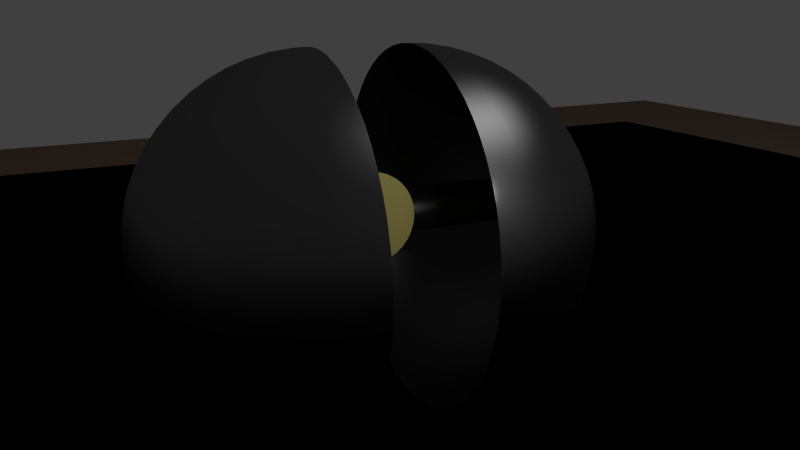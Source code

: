 # Source: megatank_open.blend  (saved by Blender 2.70.0; exported with 4.5.12 LTS)
import bpy
from mathutils import Matrix  # noqa: F401  (used for matrix-valued properties, if any)

bpy.ops.wm.read_factory_settings(use_empty=True)
scene = bpy.context.scene
scene.name = 'Scene'

# ---- collections
col_collection_1 = bpy.data.collections.new('Collection 1'); scene.collection.children.link(col_collection_1)

# ---- materials (node trees are filled in below, after node groups)
mat_material_004 = bpy.data.materials.new('Material.004')
mat_material_004.alpha_threshold = 0.0
mat_material_004.roughness = 0.5
mat_material_004.line_color = (0.0, 0.0, 0.0, 1.0)
mat_material_003 = bpy.data.materials.new('Material.003')
mat_material_003.alpha_threshold = 0.0
mat_material_003.roughness = 0.5
mat_material_003.line_color = (0.0, 0.0, 0.0, 1.0)
mat_laser_color = bpy.data.materials.new('Laser color')
mat_laser_color.alpha_threshold = 0.0
mat_laser_color.roughness = 0.5
mat_laser_color.line_color = (0.0, 0.0, 0.0, 1.0)
mat_material_002 = bpy.data.materials.new('Material.002')
mat_material_002.alpha_threshold = 0.0
mat_material_002.roughness = 0.5
mat_material_002.line_color = (0.0, 0.0, 0.0, 1.0)
mat_megatank_material = bpy.data.materials.new('Megatank Material')
mat_megatank_material.alpha_threshold = 0.0
mat_megatank_material.roughness = 0.5
mat_megatank_material.line_color = (0.0, 0.0, 0.0, 1.0)

# ---- material node trees
mat_material_004.use_nodes = True; mat_material_004.node_tree.nodes.clear()
_N = mat_material_004.node_tree.nodes; _L = mat_material_004.node_tree.links
n0 = _N.new('ShaderNodeOutputMaterial'); n0.name = 'Material Output'; n0.location = (300, 300)
n1 = _N.new('ShaderNodeBsdfDiffuse'); n1.name = 'Diffuse BSDF'; n1.location = (10, 300)
n1.inputs[0].default_value = (0.233, 0.1594, 0.1118, 1.0)
_L.new(n1.outputs[0], n0.inputs[0])
n0.is_active_output = True
mat_material_003.use_nodes = True; mat_material_003.node_tree.nodes.clear()
_N = mat_material_003.node_tree.nodes; _L = mat_material_003.node_tree.links
n0 = _N.new('ShaderNodeOutputMaterial'); n0.name = 'Material Output'; n0.location = (300, 300)
n1 = _N.new('ShaderNodeEmission'); n1.name = 'Emission'; n1.location = (110, 300)
n1.inputs[0].default_value = (0.8, 0.8, 0.8, 1.0)
n1.inputs[1].default_value = 100.0
_L.new(n1.outputs[0], n0.inputs[0])
n0.is_active_output = True
mat_laser_color.use_nodes = True; mat_laser_color.node_tree.nodes.clear()
_N = mat_laser_color.node_tree.nodes; _L = mat_laser_color.node_tree.links
n0 = _N.new('ShaderNodeMixShader'); n0.name = 'Mix Shader'; n0.location = (219, 184)
n0.inputs[0].default_value = 0.7091
n1 = _N.new('ShaderNodeOutputMaterial'); n1.name = 'Material Output'; n1.location = (538, 214)
n2 = _N.new('ShaderNodeEmission'); n2.name = 'Emission'; n2.location = (41, 274)
n2.inputs[0].default_value = (0.6512, 0.07216, 0.2155, 1.0)
n3 = _N.new('ShaderNodeBsdfTransparent'); n3.name = 'Transparent BSDF'; n3.location = (-8, 100)
n3.inputs[0].default_value = (1.0, 0.4493, 0.5219, 1.0)
_L.new(n0.outputs[0], n1.inputs[0])
_L.new(n2.outputs[0], n0.inputs[1])
_L.new(n3.outputs[0], n0.inputs[2])
n1.is_active_output = True
mat_material_002.use_nodes = True; mat_material_002.node_tree.nodes.clear()
_N = mat_material_002.node_tree.nodes; _L = mat_material_002.node_tree.links
n0 = _N.new('ShaderNodeOutputMaterial'); n0.name = 'Material Output'; n0.location = (300, 300)
n1 = _N.new('ShaderNodeBsdfDiffuse'); n1.name = 'Diffuse BSDF'; n1.location = (10, 300)
n1.inputs[0].default_value = (0.8, 0.7047, 0.2168, 1.0)
_L.new(n1.outputs[0], n0.inputs[0])
n0.is_active_output = True
mat_megatank_material.use_nodes = True; mat_megatank_material.node_tree.nodes.clear()
_N = mat_megatank_material.node_tree.nodes; _L = mat_megatank_material.node_tree.links
n0 = _N.new('ShaderNodeMixShader'); n0.name = 'Mix Shader'; n0.location = (206, 235)
n1 = _N.new('ShaderNodeOutputMaterial'); n1.name = 'Material Output'; n1.location = (416, 211)
n2 = _N.new('ShaderNodeBsdfDiffuse'); n2.name = 'Diffuse BSDF'; n2.location = (15, 443)
n2.inputs[0].default_value = (0.02793, 0.02793, 0.02793, 1.0)
n3 = _N.new('ShaderNodeBsdfAnisotropic'); n3.name = 'Glossy BSDF'; n3.location = (7, 106)
n3.distribution = 'BECKMANN'
n3.inputs[0].default_value = (0.2922, 0.2922, 0.2922, 1.0)
n3.inputs[1].default_value = 0.4472
_L.new(n2.outputs[0], n0.inputs[1])
_L.new(n0.outputs[0], n1.inputs[0])
_L.new(n3.outputs[0], n0.inputs[2])
n1.is_active_output = True

# ---- world
world_world = bpy.data.worlds.new('World'); scene.world = world_world
world_world.color = (0.05088, 0.05088, 0.05088)
world_world.use_sun_shadow = False
world_world.sun_shadow_jitter_overblur = 0.0
world_world.cycles.sampling_method = 'MANUAL'
world_world.cycles.sample_map_resolution = 256

# ---- cameras
cam_camera_001 = bpy.data.cameras.new('Camera.001')
cam_camera_001.clip_end = 100.0
cam_camera_001.lens = 35.0
cam_camera_001.sensor_width = 32.0
cam_camera_001.sensor_height = 18.0
cam_camera_001.dof.focus_distance = 0.0
cam_camera = bpy.data.cameras.new('Camera')
cam_camera.clip_end = 100.0
cam_camera.lens = 35.0
cam_camera.sensor_width = 32.0
cam_camera.sensor_height = 18.0
cam_camera.ortho_scale = 7.314
cam_camera.dof.focus_distance = 0.0

# ---- lights
light_lamp = bpy.data.lights.new('Lamp', 'POINT')
light_lamp.transmission_factor = 0.0
light_lamp.cutoff_distance = 30.0
light_lamp.energy = 100.0
light_lamp.shadow_buffer_clip_start = 1.001
light_lamp.shadow_soft_size = 0.1
light_lamp.shadow_maximum_resolution = 0.006
light_lamp.use_absolute_resolution = True
light_lamp.cycles.use_multiple_importance_sampling = False

# ---- meshes
me_plane_002 = bpy.data.meshes.new('Plane.002')
me_plane_002.from_pydata([(-1.0, -1.0, 0.0), (1.0, -1.0, 0.0), (-1.0, 1.0, 0.0), (1.0, 1.0, 0.0)], [], [(0, 1, 3, 2)])
me_plane_002.materials.append(mat_material_004)
me_plane_002.use_remesh_preserve_volume = False
me_plane_002.use_remesh_preserve_attributes = False
me_plane_002.use_mirror_vertex_groups = False
me_plane_002.update()
me_plane_001 = bpy.data.meshes.new('Plane.001')
me_plane_001.from_pydata([(-1.0, -1.0, 0.0), (1.0, -1.0, 0.0), (-1.0, 1.0, 0.0), (1.0, 1.0, 0.0)], [], [(0, 1, 3, 2)])
me_plane_001.materials.append(mat_material_003)
me_plane_001.use_remesh_preserve_volume = False
me_plane_001.use_remesh_preserve_attributes = False
me_plane_001.use_mirror_vertex_groups = False
me_plane_001.update()
me_circle_001 = bpy.data.meshes.new('Circle.001')
me_circle_001.from_pydata([(0.0, 1.0, 0.0), (-0.1951, 0.9808, 0.0), (-0.3827, 0.9239, 0.0), (-0.5556, 0.8315, 0.0), (-0.7071, 0.7071, 0.0), (-0.8315, 0.5556, 0.0), (-0.9239, 0.3827, 0.0), (-0.9808, 0.1951, 0.0), (-1.0, 7.55e-08, 0.0), (-0.9808, -0.1951, 0.0), (-0.9239, -0.3827, 0.0), (-0.8315, -0.5556, 0.0), (-0.7071, -0.7071, 0.0), (-0.5556, -0.8315, 0.0), (-0.3827, -0.9239, 0.0), (-0.1951, -0.9808, 0.0), (3.258e-07, -1.0, 0.0), (0.1951, -0.9808, 0.0), (0.3827, -0.9239, 0.0), (0.5556, -0.8315, 0.0), (0.7071, -0.7071, 0.0), (0.8315, -0.5556, 0.0), (0.9239, -0.3827, 0.0), (0.9808, -0.1951, 0.0), (1.0, 9.656e-07, 0.0), (0.9808, 0.1951, 0.0), (0.9239, 0.3827, 0.0), (0.8315, 0.5556, 0.0), (0.7071, 0.7071, 0.0), (0.5556, 0.8315, 0.0), (0.3827, 0.9239, 0.0), (0.1951, 0.9808, 0.0)], [], [(0, 1, 2, 3, 4, 5, 6, 7, 8, 9, 10, 11, 12, 13, 14, 15, 16, 17, 18, 19, 20, 21, 22, 23, 24, 25, 26, 27, 28, 29, 30, 31)])
me_circle_001.materials.append(mat_laser_color)
me_circle_001.use_remesh_preserve_volume = False
me_circle_001.use_remesh_preserve_attributes = False
me_circle_001.use_mirror_vertex_groups = False
me_circle_001.update()
me_circle = bpy.data.meshes.new('Circle')
me_circle.from_pydata([(0.0, 1.0, 5.186e-28), (-0.1951, 0.9808, -1.584e-26), (-0.3827, 0.9239, -3.159e-26), (-0.5556, 0.8315, -4.613e-26), (-0.7071, 0.7071, -5.889e-26), (-0.8315, 0.5556, -6.94e-26), (-0.9239, 0.3827, -7.723e-26), (-0.9808, 0.1951, -8.21e-26), (-1.0, 7.55e-08, -8.381e-26), (-0.9808, -0.1951, -8.23e-26), (-0.9239, -0.3827, -7.763e-26), (-0.8315, -0.5556, -6.997e-26), (-0.7071, -0.7071, -5.963e-26), (-0.5556, -0.8315, -4.699e-26), (-0.3827, -0.9239, -3.255e-26), (-0.1951, -0.9808, -1.686e-26), (3.258e-07, -1.0, -5.185e-28), (0.1951, -0.9808, 1.584e-26), (0.3827, -0.9239, 3.159e-26), (0.5556, -0.8315, 4.613e-26), (0.7071, -0.7071, 5.889e-26), (0.8315, -0.5556, 6.94e-26), (0.9239, -0.3827, 7.723e-26), (0.9808, -0.1951, 8.21e-26), (1.0, 9.656e-07, 8.381e-26), (0.9808, 0.1951, 8.23e-26), (0.9239, 0.3827, 7.763e-26), (0.8315, 0.5556, 6.997e-26), (0.7071, 0.7071, 5.963e-26), (0.5556, 0.8315, 4.699e-26), (0.3827, 0.9239, 3.255e-26), (0.1951, 0.9808, 1.686e-26), (-6.312e-14, 1.0, -0.1542), (-0.1951, 0.9808, -0.1542), (-0.3827, 0.9239, -0.1542), (-0.5556, 0.8315, -0.1542), (-0.7071, 0.7071, -0.1542), (-0.8315, 0.5556, -0.1542), (-0.9239, 0.3827, -0.1542), (-0.9808, 0.1951, -0.1542), (-1.0, 7.55e-08, -0.1542), (-0.9808, -0.1951, -0.1542), (-0.9239, -0.3827, -0.1542), (-0.8315, -0.5556, -0.1542), (-0.7071, -0.7071, -0.1542), (-0.5556, -0.8315, -0.1542), (-0.3827, -0.9239, -0.1542), (-0.1951, -0.9808, -0.1542), (3.258e-07, -1.0, -0.1542), (0.1951, -0.9808, -0.1542), (0.3827, -0.9239, -0.1542), (0.5556, -0.8315, -0.1542), (0.7071, -0.7071, -0.1542), (0.8315, -0.5556, -0.1542), (0.9239, -0.3827, -0.1542), (0.9808, -0.1951, -0.1542), (1.0, 9.656e-07, -0.1542), (0.9808, 0.1951, -0.1542), (0.9239, 0.3827, -0.1542), (0.8315, 0.5556, -0.1542), (0.7071, 0.7071, -0.1542), (0.5556, 0.8315, -0.1542), (0.3827, 0.9239, -0.1542), (0.1951, 0.9808, -0.1542)], [], [(0, 31, 30, 29, 28, 27, 26, 25, 24, 23, 22, 21, 20, 19, 18, 17, 16, 15, 14, 13, 12, 11, 10, 9, 8, 7, 6, 5, 4, 3, 2, 1), (32, 33, 34, 35, 36, 37, 38, 39, 40, 41, 42, 43, 44, 45, 46, 47, 48, 49, 50, 51, 52, 53, 54, 55, 56, 57, 58, 59, 60, 61, 62, 63), (25, 26, 58, 57), (3, 4, 36, 35), (14, 15, 47, 46), (23, 24, 56, 55), (1, 2, 34, 33), (12, 13, 45, 44), (21, 22, 54, 53), (10, 11, 43, 42), (30, 31, 63, 62), (19, 20, 52, 51), (8, 9, 41, 40), (28, 29, 61, 60), (17, 18, 50, 49), (6, 7, 39, 38), (26, 27, 59, 58), (4, 5, 37, 36), (15, 16, 48, 47), (24, 25, 57, 56), (2, 3, 35, 34), (13, 14, 46, 45), (22, 23, 55, 54), (0, 1, 33, 32), (11, 12, 44, 43), (31, 0, 32, 63), (20, 21, 53, 52), (9, 10, 42, 41), (29, 30, 62, 61), (18, 19, 51, 50), (7, 8, 40, 39), (27, 28, 60, 59), (16, 17, 49, 48), (5, 6, 38, 37)])
me_circle.materials.append(mat_material_002)
me_circle.use_remesh_preserve_volume = False
me_circle.use_remesh_preserve_attributes = False
me_circle.use_mirror_vertex_groups = False
me_circle.update()
me_cylinder = bpy.data.meshes.new('Cylinder')
me_cylinder.from_pydata([(0.0, 0.5, -3.0), (0.0, 0.5, 3.0), (0.04901, 0.4976, -3.0), (0.04901, 0.4976, 3.0), (0.09755, 0.4904, -3.0), (0.09755, 0.4904, 3.0), (0.1451, 0.4785, -3.0), (0.1451, 0.4785, 3.0), (0.1913, 0.4619, -3.0), (0.1913, 0.4619, 3.0), (0.2357, 0.441, -3.0), (0.2357, 0.441, 3.0), (0.2778, 0.4157, -3.0), (0.2778, 0.4157, 3.0), (0.3172, 0.3865, -3.0), (0.3172, 0.3865, 3.0), (0.3536, 0.3536, -3.0), (0.3536, 0.3536, 3.0), (0.3865, 0.3172, -3.0), (0.3865, 0.3172, 3.0), (0.4157, 0.2778, -3.0), (0.4157, 0.2778, 3.0), (0.441, 0.2357, -3.0), (0.441, 0.2357, 3.0), (0.4619, 0.1913, -3.0), (0.4619, 0.1913, 3.0), (0.4785, 0.1451, -3.0), (0.4785, 0.1451, 3.0), (0.4904, 0.09755, -3.0), (0.4904, 0.09755, 3.0), (0.4976, 0.04901, -3.0), (0.4976, 0.04901, 3.0), (0.5, -8.146e-08, -3.0), (0.5, -8.146e-08, 3.0), (0.4976, -0.04901, -3.0), (0.4976, -0.04901, 3.0), (0.4904, -0.09755, -3.0), (0.4904, -0.09755, 3.0), (0.4785, -0.1451, -3.0), (0.4785, -0.1451, 3.0), (0.4619, -0.1913, -3.0), (0.4619, -0.1913, 3.0), (0.441, -0.2357, -3.0), (0.441, -0.2357, 3.0), (0.4157, -0.2778, -3.0), (0.4157, -0.2778, 3.0), (0.3865, -0.3172, -3.0), (0.3865, -0.3172, 3.0), (0.3536, -0.3536, -3.0), (0.3536, -0.3536, 3.0), (0.3172, -0.3865, -3.0), (0.3172, -0.3865, 3.0), (0.2778, -0.4157, -3.0), (0.2778, -0.4157, 3.0), (0.2357, -0.441, -3.0), (0.2357, -0.441, 3.0), (0.1913, -0.4619, -3.0), (0.1913, -0.4619, 3.0), (0.1451, -0.4785, -3.0), (0.1451, -0.4785, 3.0), (0.09754, -0.4904, -3.0), (0.09754, -0.4904, 3.0), (0.04901, -0.4976, -3.0), (0.04901, -0.4976, 3.0), (-4.013e-07, -0.5, -3.0), (-4.013e-07, -0.5, 3.0), (-0.04901, -0.4976, -3.0), (-0.04901, -0.4976, 3.0), (-0.09755, -0.4904, -3.0), (-0.09755, -0.4904, 3.0), (-0.1451, -0.4785, -3.0), (-0.1451, -0.4785, 3.0), (-0.1913, -0.4619, -3.0), (-0.1913, -0.4619, 3.0), (-0.2357, -0.441, -3.0), (-0.2357, -0.441, 3.0), (-0.2778, -0.4157, -3.0), (-0.2778, -0.4157, 3.0), (-0.3172, -0.3865, -3.0), (-0.3172, -0.3865, 3.0), (-0.3536, -0.3536, -3.0), (-0.3536, -0.3536, 3.0), (-0.3865, -0.3172, -3.0), (-0.3865, -0.3172, 3.0), (-0.4157, -0.2778, -3.0), (-0.4157, -0.2778, 3.0), (-0.441, -0.2357, -3.0), (-0.441, -0.2357, 3.0), (-0.4619, -0.1913, -3.0), (-0.4619, -0.1913, 3.0), (-0.4785, -0.1451, -3.0), (-0.4785, -0.1451, 3.0), (-0.4904, -0.09755, -3.0), (-0.4904, -0.09755, 3.0), (-0.4976, -0.04901, -3.0), (-0.4976, -0.04901, 3.0), (-0.5, -2.325e-07, -3.0), (-0.5, -2.325e-07, 3.0), (-0.4976, 0.04901, -3.0), (-0.4976, 0.04901, 3.0), (-0.4904, 0.09754, -3.0), (-0.4904, 0.09754, 3.0), (-0.4785, 0.1451, -3.0), (-0.4785, 0.1451, 3.0), (-0.4619, 0.1913, -3.0), (-0.4619, 0.1913, 3.0), (-0.441, 0.2357, -3.0), (-0.441, 0.2357, 3.0), (-0.4157, 0.2778, -3.0), (-0.4157, 0.2778, 3.0), (-0.3865, 0.3172, -3.0), (-0.3865, 0.3172, 3.0), (-0.3536, 0.3536, -3.0), (-0.3536, 0.3536, 3.0), (-0.3172, 0.3865, -3.0), (-0.3172, 0.3865, 3.0), (-0.2778, 0.4157, -3.0), (-0.2778, 0.4157, 3.0), (-0.2357, 0.441, -3.0), (-0.2357, 0.441, 3.0), (-0.1913, 0.4619, -3.0), (-0.1913, 0.4619, 3.0), (-0.1451, 0.4785, -3.0), (-0.1451, 0.4785, 3.0), (-0.09755, 0.4904, -3.0), (-0.09755, 0.4904, 3.0), (-0.04901, 0.4976, -3.0), (-0.04901, 0.4976, 3.0)], [], [(0, 1, 3, 2), (2, 3, 5, 4), (4, 5, 7, 6), (6, 7, 9, 8), (8, 9, 11, 10), (10, 11, 13, 12), (12, 13, 15, 14), (14, 15, 17, 16), (16, 17, 19, 18), (18, 19, 21, 20), (20, 21, 23, 22), (22, 23, 25, 24), (24, 25, 27, 26), (26, 27, 29, 28), (28, 29, 31, 30), (30, 31, 33, 32), (32, 33, 35, 34), (34, 35, 37, 36), (36, 37, 39, 38), (38, 39, 41, 40), (40, 41, 43, 42), (42, 43, 45, 44), (44, 45, 47, 46), (46, 47, 49, 48), (48, 49, 51, 50), (50, 51, 53, 52), (52, 53, 55, 54), (54, 55, 57, 56), (56, 57, 59, 58), (58, 59, 61, 60), (60, 61, 63, 62), (62, 63, 65, 64), (64, 65, 67, 66), (66, 67, 69, 68), (68, 69, 71, 70), (70, 71, 73, 72), (72, 73, 75, 74), (74, 75, 77, 76), (76, 77, 79, 78), (78, 79, 81, 80), (80, 81, 83, 82), (82, 83, 85, 84), (84, 85, 87, 86), (86, 87, 89, 88), (88, 89, 91, 90), (90, 91, 93, 92), (92, 93, 95, 94), (94, 95, 97, 96), (96, 97, 99, 98), (98, 99, 101, 100), (100, 101, 103, 102), (102, 103, 105, 104), (104, 105, 107, 106), (106, 107, 109, 108), (108, 109, 111, 110), (110, 111, 113, 112), (112, 113, 115, 114), (114, 115, 117, 116), (116, 117, 119, 118), (118, 119, 121, 120), (120, 121, 123, 122), (122, 123, 125, 124), (3, 1, 127, 125, 123, 121, 119, 117, 115, 113, 111, 109, 107, 105, 103, 101, 99, 97, 95, 93, 91, 89, 87, 85, 83, 81, 79, 77, 75, 73, 71, 69, 67, 65, 63, 61, 59, 57, 55, 53, 51, 49, 47, 45, 43, 41, 39, 37, 35, 33, 31, 29, 27, 25, 23, 21, 19, 17, 15, 13, 11, 9, 7, 5), (126, 127, 1, 0), (124, 125, 127, 126), (0, 2, 4, 6, 8, 10, 12, 14, 16, 18, 20, 22, 24, 26, 28, 30, 32, 34, 36, 38, 40, 42, 44, 46, 48, 50, 52, 54, 56, 58, 60, 62, 64, 66, 68, 70, 72, 74, 76, 78, 80, 82, 84, 86, 88, 90, 92, 94, 96, 98, 100, 102, 104, 106, 108, 110, 112, 114, 116, 118, 120, 122, 124, 126)])
me_cylinder.materials.append(mat_megatank_material)
me_cylinder.use_remesh_preserve_volume = False
me_cylinder.use_remesh_preserve_attributes = False
me_cylinder.use_mirror_vertex_groups = False
me_cylinder.update()
me_sphere_001 = bpy.data.meshes.new('Sphere.001')
me_sphere_001.from_pydata([(-0.4479, 0.0, 3.975), (-0.8901, 0.0, 3.9), (-1.321, 0.0, 3.776), (-1.736, 0.0, 3.604), (-2.128, 0.0, 3.387), (-2.494, 0.0, 3.127), (-2.828, 0.0, 2.828), (-3.127, 0.0, 2.494), (-3.387, 0.0, 2.128), (-3.604, 0.0, 1.736), (-3.776, 0.0, 1.321), (-3.9, 0.0, 0.8901), (-3.975, 0.0, 0.4479), (-4.0, 0.0, -6.517e-07), (-3.975, 0.0, -0.4479), (-3.9, 0.0, -0.8901), (-3.776, 0.0, -1.321), (-3.604, 0.0, -1.736), (-3.387, 0.0, -2.128), (-3.127, 0.0, -2.494), (-2.828, 0.0, -2.828), (-2.494, 0.0, -3.127), (-2.128, 0.0, -3.387), (-1.736, 0.0, -3.604), (-1.321, 0.0, -3.776), (-0.8901, 0.0, -3.9), (-0.4479, 0.0, -3.975), (-0.4393, 0.08737, 3.975), (-0.873, 0.1736, 3.9), (-1.296, 0.2577, 3.776), (-1.702, 0.3386, 3.604), (-2.087, 0.4152, 3.387), (-2.446, 0.4865, 3.127), (-2.774, 0.5518, 2.828), (-3.067, 0.6101, 2.494), (-3.322, 0.6608, 2.128), (-3.535, 0.7031, 1.736), (-3.703, 0.7366, 1.321), (-3.825, 0.7608, 0.8901), (-3.898, 0.7755, 0.4479), (-3.923, 0.7804, -7.153e-07), (-3.898, 0.7755, -0.4479), (-3.825, 0.7608, -0.8901), (-3.703, 0.7366, -1.321), (-3.535, 0.7031, -1.736), (-3.322, 0.6608, -2.128), (-3.067, 0.6101, -2.494), (-2.774, 0.5518, -2.828), (-2.446, 0.4865, -3.127), (-2.087, 0.4152, -3.387), (-1.702, 0.3386, -3.604), (-1.296, 0.2577, -3.776), (-0.873, 0.1736, -3.9), (-0.4392, 0.08737, -3.975), (-0.4138, 0.1714, 3.975), (-0.8223, 0.3406, 3.9), (-1.221, 0.5056, 3.776), (-1.603, 0.6642, 3.604), (-1.966, 0.8144, 3.387), (-2.304, 0.9544, 3.127), (-2.613, 1.082, 2.828), (-2.889, 1.197, 2.494), (-3.129, 1.296, 2.128), (-3.33, 1.379, 1.736), (-3.488, 1.445, 1.321), (-3.603, 1.492, 0.8901), (-3.672, 1.521, 0.4479), (-3.696, 1.531, -7.153e-07), (-3.672, 1.521, -0.4479), (-3.603, 1.492, -0.8901), (-3.488, 1.445, -1.321), (-3.33, 1.379, -1.736), (-3.129, 1.296, -2.128), (-2.889, 1.197, -2.494), (-2.613, 1.082, -2.828), (-2.304, 0.9544, -3.127), (-1.966, 0.8144, -3.387), (-1.603, 0.6642, -3.604), (-1.221, 0.5056, -3.776), (-0.8223, 0.3406, -3.9), (-0.4138, 0.1714, -3.975), (-0.3724, 0.2488, 3.975), (-0.7401, 0.4945, 3.9), (-1.098, 0.734, 3.776), (-1.443, 0.9642, 3.604), (-1.769, 1.182, 3.387), (-2.074, 1.386, 3.127), (-2.352, 1.571, 2.828), (-2.6, 1.737, 2.494), (-2.816, 1.882, 2.128), (-2.997, 2.002, 1.736), (-3.139, 2.098, 1.321), (-3.242, 2.167, 0.8901), (-3.305, 2.208, 0.4479), (-3.326, 2.222, -7.153e-07), (-3.305, 2.208, -0.4479), (-3.242, 2.167, -0.8901), (-3.139, 2.098, -1.321), (-2.997, 2.002, -1.736), (-2.816, 1.882, -2.128), (-2.6, 1.737, -2.494), (-2.352, 1.571, -2.828), (-2.074, 1.386, -3.127), (-1.769, 1.182, -3.387), (-1.443, 0.9642, -3.604), (-1.098, 0.734, -3.776), (-0.7401, 0.4945, -3.9), (-0.3724, 0.2488, -3.975), (-0.3167, 0.3167, 3.975), (-0.6294, 0.6294, 3.9), (-0.9342, 0.9342, 3.776), (-1.227, 1.227, 3.604), (-1.505, 1.505, 3.387), (-1.763, 1.763, 3.127), (-2.0, 2.0, 2.828), (-2.211, 2.211, 2.494), (-2.395, 2.395, 2.128), (-2.548, 2.548, 1.736), (-2.67, 2.67, 1.321), (-2.758, 2.758, 0.8901), (-2.811, 2.811, 0.4479), (-2.828, 2.828, -7.153e-07), (-2.811, 2.811, -0.4479), (-2.758, 2.758, -0.8901), (-2.67, 2.67, -1.321), (-2.548, 2.548, -1.736), (-2.395, 2.395, -2.128), (-2.211, 2.211, -2.494), (-2.0, 2.0, -2.828), (-1.763, 1.763, -3.127), (-1.505, 1.505, -3.387), (-1.227, 1.227, -3.604), (-0.9342, 0.9342, -3.776), (-0.6294, 0.6294, -3.9), (-0.3167, 0.3167, -3.975), (-0.2488, 0.3724, 3.975), (-0.4945, 0.7401, 3.9), (-0.734, 1.098, 3.776), (-0.9642, 1.443, 3.604), (-1.182, 1.769, 3.387), (-1.386, 2.074, 3.127), (-1.571, 2.352, 2.828), (-1.737, 2.6, 2.494), (-1.882, 2.816, 2.128), (-2.002, 2.997, 1.736), (-2.098, 3.139, 1.321), (-2.167, 3.242, 0.8901), (-2.208, 3.305, 0.4479), (-2.222, 3.326, -7.153e-07), (-2.208, 3.305, -0.4479), (-2.167, 3.242, -0.8901), (-2.098, 3.139, -1.321), (-2.002, 2.997, -1.736), (-1.882, 2.816, -2.128), (-1.737, 2.6, -2.494), (-1.571, 2.352, -2.828), (-1.386, 2.074, -3.127), (-1.182, 1.769, -3.387), (-0.9642, 1.443, -3.604), (-0.734, 1.098, -3.776), (-0.4945, 0.7401, -3.9), (-0.2488, 0.3724, -3.975), (-0.1714, 0.4138, 3.975), (-0.3406, 0.8223, 3.9), (-0.5056, 1.221, 3.776), (-0.6642, 1.603, 3.604), (-0.8144, 1.966, 3.387), (-0.9544, 2.304, 3.127), (-1.082, 2.613, 2.828), (-1.197, 2.889, 2.494), (-1.296, 3.129, 2.128), (-1.379, 3.33, 1.736), (-1.445, 3.488, 1.321), (-1.492, 3.603, 0.8901), (-1.521, 3.672, 0.4479), (-1.531, 3.696, -7.153e-07), (-1.521, 3.672, -0.4479), (-1.492, 3.603, -0.8901), (-1.445, 3.488, -1.321), (-1.379, 3.33, -1.736), (-1.296, 3.129, -2.128), (-1.197, 2.889, -2.494), (-1.082, 2.613, -2.828), (-0.9544, 2.304, -3.127), (-0.8144, 1.966, -3.387), (-0.6642, 1.603, -3.604), (-0.5056, 1.221, -3.776), (-0.3406, 0.8223, -3.9), (-0.1714, 0.4138, -3.975), (-0.08737, 0.4393, 3.975), (-0.1736, 0.873, 3.9), (-0.2577, 1.296, 3.776), (-0.3386, 1.702, 3.604), (-0.4152, 2.087, 3.387), (-0.4865, 2.446, 3.127), (-0.5518, 2.774, 2.828), (-0.6101, 3.067, 2.494), (-0.6607, 3.322, 2.128), (-0.7031, 3.535, 1.736), (-0.7366, 3.703, 1.321), (-0.7608, 3.825, 0.8901), (-0.7755, 3.898, 0.4479), (-0.7804, 3.923, -7.153e-07), (-0.7755, 3.898, -0.4479), (-0.7608, 3.825, -0.8901), (-0.7366, 3.703, -1.321), (-0.7031, 3.535, -1.736), (-0.6607, 3.322, -2.128), (-0.6101, 3.067, -2.494), (-0.5518, 2.774, -2.828), (-0.4865, 2.446, -3.127), (-0.4152, 2.087, -3.387), (-0.3386, 1.702, -3.604), (-0.2577, 1.296, -3.776), (-0.1736, 0.873, -3.9), (-0.08737, 0.4393, -3.975), (3.22e-06, 0.4479, 3.975), (3.242e-06, 0.8901, 3.9), (3.276e-06, 1.321, 3.776), (3.363e-06, 1.736, 3.604), (3.291e-06, 2.128, 3.387), (3.392e-06, 2.494, 3.127), (3.529e-06, 2.828, 2.828), (3.208e-06, 3.127, 2.494), (3.765e-06, 3.387, 2.128), (3.543e-06, 3.604, 1.736), (3.817e-06, 3.776, 1.321), (3.467e-06, 3.9, 0.8901), (3.379e-06, 3.975, 0.4479), (3.372e-06, 4.0, -7.153e-07), (3.391e-06, 3.975, -0.4479), (3.245e-06, 3.9, -0.8901), (3.595e-06, 3.776, -1.321), (3.274e-06, 3.604, -1.736), (3.426e-06, 3.387, -2.128), (3.314e-06, 3.127, -2.494), (3.437e-06, 2.828, -2.828), (3.546e-06, 2.494, -3.127), (3.24e-06, 2.128, -3.387), (3.242e-06, 1.736, -3.604), (3.373e-06, 1.321, -3.776), (3.233e-06, 0.8901, -3.9), (3.229e-06, 0.4479, -3.975), (0.08738, 0.4393, 3.975), (0.1737, 0.873, 3.9), (0.2577, 1.296, 3.776), (0.3386, 1.702, 3.604), (0.4152, 2.087, 3.387), (0.4866, 2.446, 3.127), (0.5518, 2.774, 2.828), (0.6101, 3.067, 2.494), (0.6608, 3.322, 2.128), (0.7031, 3.535, 1.736), (0.7366, 3.703, 1.321), (0.7608, 3.825, 0.8901), (0.7755, 3.898, 0.4479), (0.7804, 3.923, -7.153e-07), (0.7755, 3.898, -0.4479), (0.7608, 3.825, -0.8901), (0.7366, 3.703, -1.321), (0.7031, 3.535, -1.736), (0.6608, 3.322, -2.128), (0.6101, 3.067, -2.494), (0.5518, 2.774, -2.828), (0.4866, 2.446, -3.127), (0.4152, 2.087, -3.387), (0.3386, 1.702, -3.604), (0.2577, 1.296, -3.776), (0.1736, 0.873, -3.9), (0.08738, 0.4393, -3.975), (0.1714, 0.4138, 3.975), (0.3406, 0.8223, 3.9), (0.5056, 1.221, 3.776), (0.6642, 1.603, 3.604), (0.8144, 1.966, 3.387), (0.9544, 2.304, 3.127), (1.082, 2.613, 2.828), (1.197, 2.889, 2.494), (1.296, 3.129, 2.128), (1.379, 3.33, 1.736), (1.445, 3.488, 1.321), (1.492, 3.603, 0.8901), (1.521, 3.672, 0.4479), (1.531, 3.696, -7.153e-07), (1.521, 3.672, -0.4479), (1.492, 3.603, -0.8901), (1.445, 3.488, -1.321), (1.379, 3.33, -1.736), (1.296, 3.129, -2.128), (1.197, 2.889, -2.494), (1.082, 2.613, -2.828), (0.9544, 2.304, -3.127), (0.8144, 1.966, -3.387), (0.6642, 1.603, -3.604), (0.5056, 1.221, -3.776), (0.3406, 0.8223, -3.9), (0.1714, 0.4138, -3.975), (0.2488, 0.3697, 3.974), (0.4945, 0.7401, 3.9), (0.734, 1.098, 3.776), (0.9642, 1.443, 3.604), (1.182, 1.769, 3.387), (1.386, 2.074, 3.127), (1.571, 2.352, 2.828), (1.737, 2.6, 2.494), (1.882, 2.816, 2.128), (2.002, 2.997, 1.736), (2.098, 3.139, 1.321), (2.167, 3.242, 0.8901), (2.208, 3.305, 0.4479), (2.222, 3.326, -7.153e-07), (2.208, 3.305, -0.4479), (2.167, 3.242, -0.8901), (2.098, 3.139, -1.321), (2.002, 2.997, -1.736), (1.882, 2.816, -2.128), (1.737, 2.6, -2.494), (1.571, 2.352, -2.828), (1.386, 2.074, -3.127), (1.182, 1.769, -3.387), (0.9642, 1.443, -3.604), (0.734, 1.098, -3.776), (0.4945, 0.7401, -3.9), (0.2488, 0.3724, -3.975), (0.3143, 0.314, 3.974), (0.6294, 0.6294, 3.9), (0.9342, 0.9342, 3.776), (1.227, 1.227, 3.604), (1.505, 1.505, 3.387), (1.764, 1.763, 3.127), (2.0, 2.0, 2.828), (2.211, 2.211, 2.494), (2.395, 2.395, 2.128), (2.548, 2.548, 1.736), (2.67, 2.67, 1.321), (2.758, 2.758, 0.8901), (2.811, 2.811, 0.4479), (2.828, 2.828, -7.153e-07), (2.811, 2.811, -0.4479), (2.758, 2.758, -0.8901), (2.67, 2.67, -1.321), (2.548, 2.548, -1.736), (2.395, 2.395, -2.128), (2.211, 2.211, -2.494), (2.0, 2.0, -2.828), (1.763, 1.763, -3.127), (1.505, 1.505, -3.387), (1.227, 1.227, -3.604), (0.9342, 0.9342, -3.776), (0.6294, 0.6294, -3.9), (0.3167, 0.3167, -3.975), (0.37, 0.2462, 3.974), (0.7401, 0.4945, 3.9), (1.098, 0.734, 3.776), (1.443, 0.9642, 3.604), (1.769, 1.182, 3.387), (2.074, 1.386, 3.127), (2.352, 1.571, 2.828), (2.6, 1.737, 2.494), (2.816, 1.882, 2.128), (2.997, 2.002, 1.736), (3.139, 2.098, 1.321), (3.242, 2.167, 0.8901), (3.305, 2.208, 0.4479), (3.326, 2.222, -7.153e-07), (3.305, 2.208, -0.4479), (3.242, 2.167, -0.8901), (3.139, 2.098, -1.321), (2.997, 2.002, -1.736), (2.816, 1.882, -2.128), (2.6, 1.737, -2.494), (2.352, 1.571, -2.828), (2.074, 1.386, -3.127), (1.769, 1.182, -3.387), (1.443, 0.9642, -3.604), (1.098, 0.734, -3.776), (0.7401, 0.4945, -3.9), (0.3724, 0.2488, -3.975), (0.8223, 0.3406, 3.9), (0.4393, 0.08471, 3.974), (0.873, 0.1736, 3.9), (3.211e-06, 0.0, -4.0), (-0.3406, -0.8223, 3.9), (-0.4945, -0.7401, 3.9), (-0.002343, -0.002669, 3.999), (-0.3724, -0.2488, 3.975), (-0.7401, -0.4945, 3.9), (-1.098, -0.734, 3.776), (-1.443, -0.9642, 3.604), (-1.769, -1.182, 3.387), (-2.074, -1.386, 3.127), (-2.352, -1.571, 2.828), (-2.6, -1.737, 2.494), (-2.816, -1.882, 2.128), (-2.997, -2.002, 1.736), (-3.139, -2.098, 1.321), (-3.242, -2.167, 0.8901), (-3.305, -2.208, 0.4479), (-3.326, -2.222, -7.153e-07), (-3.305, -2.208, -0.4479), (-3.242, -2.167, -0.8901), (-3.139, -2.098, -1.321), (-2.997, -2.002, -1.736), (-2.816, -1.882, -2.128), (-2.6, -1.737, -2.494), (-2.352, -1.571, -2.828), (-2.074, -1.386, -3.127), (-1.769, -1.182, -3.387), (-1.443, -0.9642, -3.604), (-1.098, -0.734, -3.776), (-0.7401, -0.4945, -3.9), (-0.3724, -0.2488, -3.975), (-0.4138, -0.1714, 3.975), (-0.8223, -0.3406, 3.9), (-1.221, -0.5056, 3.776), (-1.603, -0.6642, 3.604), (-1.966, -0.8144, 3.387), (-2.304, -0.9544, 3.127), (-2.613, -1.082, 2.828), (-2.889, -1.197, 2.494), (-3.129, -1.296, 2.128), (-3.33, -1.379, 1.736), (-3.488, -1.445, 1.321), (-3.603, -1.492, 0.8901), (-3.672, -1.521, 0.4479), (-3.696, -1.531, -7.153e-07), (-3.672, -1.521, -0.4479), (-3.603, -1.492, -0.8901), (-3.488, -1.445, -1.321), (-3.33, -1.379, -1.736), (-3.129, -1.296, -2.128), (-2.889, -1.197, -2.494), (-2.613, -1.082, -2.828), (-2.304, -0.9544, -3.127), (-1.966, -0.8144, -3.387), (-1.603, -0.6642, -3.604), (-1.221, -0.5056, -3.776), (-0.8223, -0.3406, -3.9), (-0.4138, -0.1714, -3.975), (-0.4393, -0.08737, 3.975), (-0.873, -0.1736, 3.9), (-1.296, -0.2577, 3.776), (-1.702, -0.3386, 3.604), (-2.087, -0.4152, 3.387), (-2.446, -0.4865, 3.127), (-2.774, -0.5518, 2.828), (-3.067, -0.6101, 2.494), (-3.322, -0.6607, 2.128), (-3.535, -0.7031, 1.736), (-3.703, -0.7366, 1.321), (-3.825, -0.7608, 0.8901), (-3.898, -0.7755, 0.4479), (-3.923, -0.7804, -7.153e-07), (-3.898, -0.7755, -0.4479), (-3.825, -0.7608, -0.8901), (-3.703, -0.7366, -1.321), (-3.535, -0.7031, -1.736), (-3.322, -0.6607, -2.128), (-3.067, -0.6101, -2.494), (-2.774, -0.5518, -2.828), (-2.446, -0.4865, -3.127), (-2.087, -0.4152, -3.387), (-1.702, -0.3386, -3.604), (-1.296, -0.2577, -3.776), (-0.873, -0.1736, -3.9), (-0.4392, -0.08737, -3.975)], [], [(21, 20, 47, 48), (18, 17, 44, 45), (15, 14, 41, 42), (12, 11, 38, 39), (9, 8, 35, 36), (6, 5, 32, 33), (3, 2, 29, 30), (26, 25, 52, 53), (23, 22, 49, 50), (20, 19, 46, 47), (17, 16, 43, 44), (14, 13, 40, 41), (11, 10, 37, 38), (8, 7, 34, 35), (5, 4, 31, 32), (2, 1, 28, 29), (25, 24, 51, 52), (22, 21, 48, 49), (19, 18, 45, 46), (16, 15, 42, 43), (13, 12, 39, 40), (10, 9, 36, 37), (7, 6, 33, 34), (4, 3, 30, 31), (1, 0, 27, 28), (24, 23, 50, 51), (52, 51, 78, 79), (49, 48, 75, 76), (46, 45, 72, 73), (43, 42, 69, 70), (40, 39, 66, 67), (37, 36, 63, 64), (34, 33, 60, 61), (31, 30, 57, 58), (28, 27, 54, 55), (51, 50, 77, 78), (48, 47, 74, 75), (45, 44, 71, 72), (42, 41, 68, 69), (39, 38, 65, 66), (36, 35, 62, 63), (33, 32, 59, 60), (30, 29, 56, 57), (53, 52, 79, 80), (50, 49, 76, 77), (47, 46, 73, 74), (44, 43, 70, 71), (41, 40, 67, 68), (38, 37, 64, 65), (35, 34, 61, 62), (32, 31, 58, 59), (29, 28, 55, 56), (57, 56, 83, 84), (80, 79, 106, 107), (77, 76, 103, 104), (74, 73, 100, 101), (71, 70, 97, 98), (68, 67, 94, 95), (65, 64, 91, 92), (62, 61, 88, 89), (59, 58, 85, 86), (56, 55, 82, 83), (79, 78, 105, 106), (76, 75, 102, 103), (73, 72, 99, 100), (70, 69, 96, 97), (67, 66, 93, 94), (64, 63, 90, 91), (61, 60, 87, 88), (58, 57, 84, 85), (55, 54, 81, 82), (78, 77, 104, 105), (75, 74, 101, 102), (72, 71, 98, 99), (69, 68, 95, 96), (66, 65, 92, 93), (63, 62, 89, 90), (60, 59, 86, 87), (94, 93, 120, 121), (91, 90, 117, 118), (88, 87, 114, 115), (85, 84, 111, 112), (82, 81, 108, 109), (105, 104, 131, 132), (102, 101, 128, 129), (99, 98, 125, 126), (96, 95, 122, 123), (93, 92, 119, 120), (90, 89, 116, 117), (87, 86, 113, 114), (84, 83, 110, 111), (107, 106, 133, 134), (104, 103, 130, 131), (101, 100, 127, 128), (98, 97, 124, 125), (95, 94, 121, 122), (92, 91, 118, 119), (89, 88, 115, 116), (86, 85, 112, 113), (83, 82, 109, 110), (106, 105, 132, 133), (103, 102, 129, 130), (100, 99, 126, 127), (97, 96, 123, 124), (131, 130, 157, 158), (128, 127, 154, 155), (125, 124, 151, 152), (122, 121, 148, 149), (119, 118, 145, 146), (116, 115, 142, 143), (113, 112, 139, 140), (110, 109, 136, 137), (130, 129, 156, 157), (127, 126, 153, 154), (124, 123, 150, 151), (121, 120, 147, 148), (118, 117, 144, 145), (115, 114, 141, 142), (112, 111, 138, 139), (109, 108, 135, 136), (132, 131, 158, 159), (129, 128, 155, 156), (126, 125, 152, 153), (123, 122, 149, 150), (120, 119, 146, 147), (117, 116, 143, 144), (114, 113, 140, 141), (111, 110, 137, 138), (134, 133, 160, 161), (159, 158, 185, 186), (156, 155, 182, 183), (153, 152, 179, 180), (150, 149, 176, 177), (147, 146, 173, 174), (144, 143, 170, 171), (141, 140, 167, 168), (138, 137, 164, 165), (161, 160, 187, 188), (158, 157, 184, 185), (155, 154, 181, 182), (152, 151, 178, 179), (149, 148, 175, 176), (146, 145, 172, 173), (143, 142, 169, 170), (140, 139, 166, 167), (137, 136, 163, 164), (160, 159, 186, 187), (157, 156, 183, 184), (154, 153, 180, 181), (151, 150, 177, 178), (148, 147, 174, 175), (145, 144, 171, 172), (142, 141, 168, 169), (139, 138, 165, 166), (136, 135, 162, 163), (170, 169, 196, 197), (167, 166, 193, 194), (164, 163, 190, 191), (187, 186, 213, 214), (184, 183, 210, 211), (181, 180, 207, 208), (178, 177, 204, 205), (175, 174, 201, 202), (172, 171, 198, 199), (169, 168, 195, 196), (166, 165, 192, 193), (163, 162, 189, 190), (186, 185, 212, 213), (183, 182, 209, 210), (180, 179, 206, 207), (177, 176, 203, 204), (174, 173, 200, 201), (171, 170, 197, 198), (168, 167, 194, 195), (165, 164, 191, 192), (188, 187, 214, 215), (185, 184, 211, 212), (182, 181, 208, 209), (179, 178, 205, 206), (176, 175, 202, 203), (173, 172, 199, 200), (207, 206, 233, 234), (201, 200, 227, 228), (198, 197, 224, 225), (195, 194, 221, 222), (192, 191, 218, 219), (215, 214, 241, 242), (212, 211, 238, 239), (209, 208, 235, 236), (206, 205, 232, 233), (200, 199, 226, 227), (197, 196, 223, 224), (194, 193, 220, 221), (191, 190, 217, 218), (214, 213, 240, 241), (211, 210, 237, 238), (208, 207, 234, 235), (205, 204, 231, 232), (202, 201, 228, 229), (199, 198, 225, 226), (196, 195, 222, 223), (193, 192, 219, 220), (190, 189, 216, 217), (213, 212, 239, 240), (210, 209, 236, 237), (241, 240, 267, 268), (238, 237, 264, 265), (235, 234, 261, 262), (232, 231, 258, 259), (229, 228, 255, 256), (226, 225, 252, 253), (223, 222, 249, 250), (220, 219, 246, 247), (217, 216, 243, 244), (240, 239, 266, 267), (237, 236, 263, 264), (234, 233, 260, 261), (231, 230, 257, 258), (228, 227, 254, 255), (225, 224, 251, 252), (222, 221, 248, 249), (219, 218, 245, 246), (242, 241, 268, 269), (239, 238, 265, 266), (236, 235, 262, 263), (233, 232, 259, 260), (230, 229, 256, 257), (227, 226, 253, 254), (224, 223, 250, 251), (221, 220, 247, 248), (218, 217, 244, 245), (249, 248, 275, 276), (246, 245, 272, 273), (269, 268, 295, 296), (266, 265, 292, 293), (263, 262, 289, 290), (260, 259, 286, 287), (257, 256, 283, 284), (254, 253, 280, 281), (251, 250, 277, 278), (248, 247, 274, 275), (245, 244, 271, 272), (268, 267, 294, 295), (265, 264, 291, 292), (262, 261, 288, 289), (259, 258, 285, 286), (256, 255, 282, 283), (253, 252, 279, 280), (250, 249, 276, 277), (247, 246, 273, 274), (244, 243, 270, 271), (267, 266, 293, 294), (264, 263, 290, 291), (261, 260, 287, 288), (258, 257, 284, 285), (255, 254, 281, 282), (252, 251, 278, 279), (286, 285, 312, 313), (283, 282, 309, 310), (280, 279, 306, 307), (277, 276, 303, 304), (274, 273, 300, 301), (271, 270, 297, 298), (294, 293, 320, 321), (291, 290, 317, 318), (288, 287, 314, 315), (285, 284, 311, 312), (282, 281, 308, 309), (279, 278, 305, 306), (276, 275, 302, 303), (273, 272, 299, 300), (296, 295, 322, 323), (293, 292, 319, 320), (290, 289, 316, 317), (287, 286, 313, 314), (284, 283, 310, 311), (281, 280, 307, 308), (278, 277, 304, 305), (275, 274, 301, 302), (272, 271, 298, 299), (295, 294, 321, 322), (292, 291, 318, 319), (289, 288, 315, 316), (323, 322, 349, 350), (320, 319, 346, 347), (317, 316, 343, 344), (314, 313, 340, 341), (311, 310, 337, 338), (308, 307, 334, 335), (305, 304, 331, 332), (302, 301, 328, 329), (299, 298, 325, 326), (322, 321, 348, 349), (319, 318, 345, 346), (316, 315, 342, 343), (313, 312, 339, 340), (310, 309, 336, 337), (307, 306, 333, 334), (304, 303, 330, 331), (301, 300, 327, 328), (298, 297, 324, 325), (321, 320, 347, 348), (318, 317, 344, 345), (315, 314, 341, 342), (312, 311, 338, 339), (309, 308, 335, 336), (306, 305, 332, 333), (303, 302, 329, 330), (300, 299, 326, 327), (325, 324, 351, 352), (348, 347, 374, 375), (345, 344, 371, 372), (342, 341, 368, 369), (339, 338, 365, 366), (336, 335, 362, 363), (333, 332, 359, 360), (330, 329, 356, 357), (327, 326, 353, 354), (350, 349, 376, 377), (347, 346, 373, 374), (344, 343, 370, 371), (341, 340, 367, 368), (338, 337, 364, 365), (335, 334, 361, 362), (332, 331, 358, 359), (329, 328, 355, 356), (326, 325, 352, 353), (349, 348, 375, 376), (346, 345, 372, 373), (343, 342, 369, 370), (340, 339, 366, 367), (337, 336, 363, 364), (334, 333, 360, 361), (331, 330, 357, 358), (328, 327, 354, 355), (202, 229, 230, 203), (410, 409, 436, 437), (407, 406, 433, 434), (404, 403, 430, 431), (401, 400, 427, 428), (398, 397, 424, 425), (395, 394, 421, 422), (392, 391, 418, 419), (389, 388, 415, 416), (386, 385, 412, 413), (409, 408, 435, 436), (406, 405, 432, 433), (403, 402, 429, 430), (400, 399, 426, 427), (397, 396, 423, 424), (394, 393, 420, 421), (391, 390, 417, 418), (388, 387, 414, 415), (411, 410, 437, 438), (408, 407, 434, 435), (405, 404, 431, 432), (402, 401, 428, 429), (399, 398, 425, 426), (396, 395, 422, 423), (393, 392, 419, 420), (390, 389, 416, 417), (387, 386, 413, 414), (421, 420, 447, 448), (418, 417, 444, 445), (415, 414, 441, 442), (438, 437, 464, 465), (435, 434, 461, 462), (432, 431, 458, 459), (429, 428, 455, 456), (426, 425, 452, 453), (423, 422, 449, 450), (420, 419, 446, 447), (417, 416, 443, 444), (414, 413, 440, 441), (437, 436, 463, 464), (434, 433, 460, 461), (431, 430, 457, 458), (428, 427, 454, 455), (425, 424, 451, 452), (422, 421, 448, 449), (419, 418, 445, 446), (416, 415, 442, 443), (413, 412, 439, 440), (436, 435, 462, 463), (433, 432, 459, 460), (430, 429, 456, 457), (427, 426, 453, 454), (424, 423, 450, 451), (0, 384, 27), (381, 26, 53), (381, 53, 80), (27, 384, 54), (54, 384, 81), (381, 80, 107), (381, 107, 134), (81, 384, 108), (381, 134, 161), (108, 384, 135), (381, 161, 188), (135, 384, 162), (381, 188, 215), (162, 384, 189), (189, 384, 216), (381, 215, 242), (381, 242, 269), (216, 384, 243), (243, 384, 270), (381, 269, 296), (381, 296, 323), (270, 384, 297), (381, 323, 350), (297, 384, 324), (381, 350, 377), (324, 384, 351), (381, 411, 438), (385, 384, 412), (412, 384, 439), (381, 438, 465), (458, 457, 18, 19), (455, 454, 15, 16), (452, 451, 12, 13), (449, 448, 9, 10), (446, 445, 6, 7), (443, 442, 3, 4), (440, 439, 0, 1), (381, 465, 26), (463, 462, 23, 24), (460, 459, 20, 21), (457, 456, 17, 18), (454, 453, 14, 15), (451, 450, 11, 12), (448, 447, 8, 9), (445, 444, 5, 6), (442, 441, 2, 3), (439, 384, 0), (465, 464, 25, 26), (462, 461, 22, 23), (459, 458, 19, 20), (456, 455, 16, 17), (453, 452, 13, 14), (450, 449, 10, 11), (447, 446, 7, 8), (444, 443, 4, 5), (441, 440, 1, 2), (464, 463, 24, 25), (461, 460, 21, 22), (132, 159, 160, 133), (203, 230, 231, 204)])
me_sphere_001.polygons.foreach_set('use_smooth', [True] * 448)
me_sphere_001.materials.append(mat_megatank_material)
me_sphere_001.use_remesh_preserve_volume = False
me_sphere_001.use_remesh_preserve_attributes = False
me_sphere_001.use_mirror_vertex_groups = False
me_sphere_001.update()
me_sphere = bpy.data.meshes.new('Sphere')
me_sphere.from_pydata([(-0.4479, 0.0, 3.975), (-0.8901, 0.0, 3.9), (-1.321, 0.0, 3.776), (-1.736, 0.0, 3.604), (-2.128, 0.0, 3.387), (-2.494, 0.0, 3.127), (-2.828, 0.0, 2.828), (-3.127, 0.0, 2.494), (-3.387, 0.0, 2.128), (-3.604, 0.0, 1.736), (-3.776, 0.0, 1.321), (-3.9, 0.0, 0.8901), (-3.975, 0.0, 0.4479), (-4.0, 0.0, -6.517e-07), (-3.975, 0.0, -0.4479), (-3.9, 0.0, -0.8901), (-3.776, 0.0, -1.321), (-3.604, 0.0, -1.736), (-3.387, 0.0, -2.128), (-3.127, 0.0, -2.494), (-2.828, 0.0, -2.828), (-2.494, 0.0, -3.127), (-2.128, 0.0, -3.387), (-1.736, 0.0, -3.604), (-1.321, 0.0, -3.776), (-0.8901, 0.0, -3.9), (-0.4479, 0.0, -3.975), (-0.4393, 0.08737, 3.975), (-0.873, 0.1736, 3.9), (-1.296, 0.2577, 3.776), (-1.702, 0.3386, 3.604), (-2.087, 0.4152, 3.387), (-2.446, 0.4865, 3.127), (-2.774, 0.5518, 2.828), (-3.067, 0.6101, 2.494), (-3.322, 0.6608, 2.128), (-3.535, 0.7031, 1.736), (-3.703, 0.7366, 1.321), (-3.825, 0.7608, 0.8901), (-3.898, 0.7755, 0.4479), (-3.923, 0.7804, -7.153e-07), (-3.898, 0.7755, -0.4479), (-3.825, 0.7608, -0.8901), (-3.703, 0.7366, -1.321), (-3.535, 0.7031, -1.736), (-3.322, 0.6608, -2.128), (-3.067, 0.6101, -2.494), (-2.774, 0.5518, -2.828), (-2.446, 0.4865, -3.127), (-2.087, 0.4152, -3.387), (-1.702, 0.3386, -3.604), (-1.296, 0.2577, -3.776), (-0.873, 0.1736, -3.9), (-0.4392, 0.08737, -3.975), (-0.4138, 0.1714, 3.975), (-0.8223, 0.3406, 3.9), (-1.221, 0.5056, 3.776), (-1.603, 0.6642, 3.604), (-1.966, 0.8144, 3.387), (-2.304, 0.9544, 3.127), (-2.613, 1.082, 2.828), (-2.889, 1.197, 2.494), (-3.129, 1.296, 2.128), (-3.33, 1.379, 1.736), (-3.488, 1.445, 1.321), (-3.603, 1.492, 0.8901), (-3.672, 1.521, 0.4479), (-3.696, 1.531, -7.153e-07), (-3.672, 1.521, -0.4479), (-3.603, 1.492, -0.8901), (-3.488, 1.445, -1.321), (-3.33, 1.379, -1.736), (-3.129, 1.296, -2.128), (-2.889, 1.197, -2.494), (-2.613, 1.082, -2.828), (-2.304, 0.9544, -3.127), (-1.966, 0.8144, -3.387), (-1.603, 0.6642, -3.604), (-1.221, 0.5056, -3.776), (-0.8223, 0.3406, -3.9), (-0.4138, 0.1714, -3.975), (-0.3724, 0.2488, 3.975), (-0.7401, 0.4945, 3.9), (-1.098, 0.734, 3.776), (-1.443, 0.9642, 3.604), (-1.769, 1.182, 3.387), (-2.074, 1.386, 3.127), (-2.352, 1.571, 2.828), (-2.6, 1.737, 2.494), (-2.816, 1.882, 2.128), (-2.997, 2.002, 1.736), (-3.139, 2.098, 1.321), (-3.242, 2.167, 0.8901), (-3.305, 2.208, 0.4479), (-3.326, 2.222, -7.153e-07), (-3.305, 2.208, -0.4479), (-3.242, 2.167, -0.8901), (-3.139, 2.098, -1.321), (-2.997, 2.002, -1.736), (-2.816, 1.882, -2.128), (-2.6, 1.737, -2.494), (-2.352, 1.571, -2.828), (-2.074, 1.386, -3.127), (-1.769, 1.182, -3.387), (-1.443, 0.9642, -3.604), (-1.098, 0.734, -3.776), (-0.7401, 0.4945, -3.9), (-0.3724, 0.2488, -3.975), (-0.3167, 0.3167, 3.975), (-0.6294, 0.6294, 3.9), (-0.9342, 0.9342, 3.776), (-1.227, 1.227, 3.604), (-1.505, 1.505, 3.387), (-1.763, 1.763, 3.127), (-2.0, 2.0, 2.828), (-2.211, 2.211, 2.494), (-2.395, 2.395, 2.128), (-2.548, 2.548, 1.736), (-2.67, 2.67, 1.321), (-2.758, 2.758, 0.8901), (-2.811, 2.811, 0.4479), (-2.828, 2.828, -7.153e-07), (-2.811, 2.811, -0.4479), (-2.758, 2.758, -0.8901), (-2.67, 2.67, -1.321), (-2.548, 2.548, -1.736), (-2.395, 2.395, -2.128), (-2.211, 2.211, -2.494), (-2.0, 2.0, -2.828), (-1.763, 1.763, -3.127), (-1.505, 1.505, -3.387), (-1.227, 1.227, -3.604), (-0.9342, 0.9342, -3.776), (-0.6294, 0.6294, -3.9), (-0.3167, 0.3167, -3.975), (-0.2488, 0.3724, 3.975), (-0.4945, 0.7401, 3.9), (-0.734, 1.098, 3.776), (-0.9642, 1.443, 3.604), (-1.182, 1.769, 3.387), (-1.386, 2.074, 3.127), (-1.571, 2.352, 2.828), (-1.737, 2.6, 2.494), (-1.882, 2.816, 2.128), (-2.002, 2.997, 1.736), (-2.098, 3.139, 1.321), (-2.167, 3.242, 0.8901), (-2.208, 3.305, 0.4479), (-2.222, 3.326, -7.153e-07), (-2.208, 3.305, -0.4479), (-2.167, 3.242, -0.8901), (-2.098, 3.139, -1.321), (-2.002, 2.997, -1.736), (-1.882, 2.816, -2.128), (-1.737, 2.6, -2.494), (-1.571, 2.352, -2.828), (-1.386, 2.074, -3.127), (-1.182, 1.769, -3.387), (-0.9642, 1.443, -3.604), (-0.734, 1.098, -3.776), (-0.4945, 0.7401, -3.9), (-0.2488, 0.3724, -3.975), (-0.1714, 0.4138, 3.975), (-0.3406, 0.8223, 3.9), (-0.5056, 1.221, 3.776), (-0.6642, 1.603, 3.604), (-0.8144, 1.966, 3.387), (-0.9544, 2.304, 3.127), (-1.082, 2.613, 2.828), (-1.197, 2.889, 2.494), (-1.296, 3.129, 2.128), (-1.379, 3.33, 1.736), (-1.445, 3.488, 1.321), (-1.492, 3.603, 0.8901), (-1.521, 3.672, 0.4479), (-1.531, 3.696, -7.153e-07), (-1.521, 3.672, -0.4479), (-1.492, 3.603, -0.8901), (-1.445, 3.488, -1.321), (-1.379, 3.33, -1.736), (-1.296, 3.129, -2.128), (-1.197, 2.889, -2.494), (-1.082, 2.613, -2.828), (-0.9544, 2.304, -3.127), (-0.8144, 1.966, -3.387), (-0.6642, 1.603, -3.604), (-0.5056, 1.221, -3.776), (-0.3406, 0.8223, -3.9), (-0.1714, 0.4138, -3.975), (-0.08737, 0.4393, 3.975), (-0.1736, 0.873, 3.9), (-0.2577, 1.296, 3.776), (-0.3386, 1.702, 3.604), (-0.4152, 2.087, 3.387), (-0.4865, 2.446, 3.127), (-0.5518, 2.774, 2.828), (-0.6101, 3.067, 2.494), (-0.6607, 3.322, 2.128), (-0.7031, 3.535, 1.736), (-0.7366, 3.703, 1.321), (-0.7608, 3.825, 0.8901), (-0.7755, 3.898, 0.4479), (-0.7804, 3.923, -7.153e-07), (-0.7755, 3.898, -0.4479), (-0.7608, 3.825, -0.8901), (-0.7366, 3.703, -1.321), (-0.7031, 3.535, -1.736), (-0.6607, 3.322, -2.128), (-0.6101, 3.067, -2.494), (-0.5518, 2.774, -2.828), (-0.4865, 2.446, -3.127), (-0.4152, 2.087, -3.387), (-0.3386, 1.702, -3.604), (-0.2577, 1.296, -3.776), (-0.1736, 0.873, -3.9), (-0.08737, 0.4393, -3.975), (3.22e-06, 0.4479, 3.975), (3.242e-06, 0.8901, 3.9), (3.276e-06, 1.321, 3.776), (3.363e-06, 1.736, 3.604), (3.291e-06, 2.128, 3.387), (3.392e-06, 2.494, 3.127), (3.529e-06, 2.828, 2.828), (3.208e-06, 3.127, 2.494), (3.765e-06, 3.387, 2.128), (3.543e-06, 3.604, 1.736), (3.817e-06, 3.776, 1.321), (3.467e-06, 3.9, 0.8901), (3.379e-06, 3.975, 0.4479), (3.372e-06, 4.0, -7.153e-07), (3.391e-06, 3.975, -0.4479), (3.245e-06, 3.9, -0.8901), (3.595e-06, 3.776, -1.321), (3.274e-06, 3.604, -1.736), (3.426e-06, 3.387, -2.128), (3.314e-06, 3.127, -2.494), (3.437e-06, 2.828, -2.828), (3.546e-06, 2.494, -3.127), (3.24e-06, 2.128, -3.387), (3.242e-06, 1.736, -3.604), (3.373e-06, 1.321, -3.776), (3.233e-06, 0.8901, -3.9), (3.229e-06, 0.4479, -3.975), (0.08738, 0.4393, 3.975), (0.1737, 0.873, 3.9), (0.2577, 1.296, 3.776), (0.3386, 1.702, 3.604), (0.4152, 2.087, 3.387), (0.4866, 2.446, 3.127), (0.5518, 2.774, 2.828), (0.6101, 3.067, 2.494), (0.6608, 3.322, 2.128), (0.7031, 3.535, 1.736), (0.7366, 3.703, 1.321), (0.7608, 3.825, 0.8901), (0.7755, 3.898, 0.4479), (0.7804, 3.923, -7.153e-07), (0.7755, 3.898, -0.4479), (0.7608, 3.825, -0.8901), (0.7366, 3.703, -1.321), (0.7031, 3.535, -1.736), (0.6608, 3.322, -2.128), (0.6101, 3.067, -2.494), (0.5518, 2.774, -2.828), (0.4866, 2.446, -3.127), (0.4152, 2.087, -3.387), (0.3386, 1.702, -3.604), (0.2577, 1.296, -3.776), (0.1736, 0.873, -3.9), (0.08738, 0.4393, -3.975), (0.1714, 0.4138, 3.975), (0.3406, 0.8223, 3.9), (0.5056, 1.221, 3.776), (0.6642, 1.603, 3.604), (0.8144, 1.966, 3.387), (0.9544, 2.304, 3.127), (1.082, 2.613, 2.828), (1.197, 2.889, 2.494), (1.296, 3.129, 2.128), (1.379, 3.33, 1.736), (1.445, 3.488, 1.321), (1.492, 3.603, 0.8901), (1.521, 3.672, 0.4479), (1.531, 3.696, -7.153e-07), (1.521, 3.672, -0.4479), (1.492, 3.603, -0.8901), (1.445, 3.488, -1.321), (1.379, 3.33, -1.736), (1.296, 3.129, -2.128), (1.197, 2.889, -2.494), (1.082, 2.613, -2.828), (0.9544, 2.304, -3.127), (0.8144, 1.966, -3.387), (0.6642, 1.603, -3.604), (0.5056, 1.221, -3.776), (0.3406, 0.8223, -3.9), (0.1714, 0.4138, -3.975), (0.2488, 0.3697, 3.974), (0.4945, 0.7401, 3.9), (0.734, 1.098, 3.776), (0.9642, 1.443, 3.604), (1.182, 1.769, 3.387), (1.386, 2.074, 3.127), (1.571, 2.352, 2.828), (1.737, 2.6, 2.494), (1.882, 2.816, 2.128), (2.002, 2.997, 1.736), (2.098, 3.139, 1.321), (2.167, 3.242, 0.8901), (2.208, 3.305, 0.4479), (2.222, 3.326, -7.153e-07), (2.208, 3.305, -0.4479), (2.167, 3.242, -0.8901), (2.098, 3.139, -1.321), (2.002, 2.997, -1.736), (1.882, 2.816, -2.128), (1.737, 2.6, -2.494), (1.571, 2.352, -2.828), (1.386, 2.074, -3.127), (1.182, 1.769, -3.387), (0.9642, 1.443, -3.604), (0.734, 1.098, -3.776), (0.4945, 0.7401, -3.9), (0.2488, 0.3724, -3.975), (0.3143, 0.314, 3.974), (0.6294, 0.6294, 3.9), (0.9342, 0.9342, 3.776), (1.227, 1.227, 3.604), (1.505, 1.505, 3.387), (1.764, 1.763, 3.127), (2.0, 2.0, 2.828), (2.211, 2.211, 2.494), (2.395, 2.395, 2.128), (2.548, 2.548, 1.736), (2.67, 2.67, 1.321), (2.758, 2.758, 0.8901), (2.811, 2.811, 0.4479), (2.828, 2.828, -7.153e-07), (2.811, 2.811, -0.4479), (2.758, 2.758, -0.8901), (2.67, 2.67, -1.321), (2.548, 2.548, -1.736), (2.395, 2.395, -2.128), (2.211, 2.211, -2.494), (2.0, 2.0, -2.828), (1.763, 1.763, -3.127), (1.505, 1.505, -3.387), (1.227, 1.227, -3.604), (0.9342, 0.9342, -3.776), (0.6294, 0.6294, -3.9), (0.3167, 0.3167, -3.975), (0.37, 0.2462, 3.974), (0.7401, 0.4945, 3.9), (1.098, 0.734, 3.776), (1.443, 0.9642, 3.604), (1.769, 1.182, 3.387), (2.074, 1.386, 3.127), (2.352, 1.571, 2.828), (2.6, 1.737, 2.494), (2.816, 1.882, 2.128), (2.997, 2.002, 1.736), (3.139, 2.098, 1.321), (3.242, 2.167, 0.8901), (3.305, 2.208, 0.4479), (3.326, 2.222, -7.153e-07), (3.305, 2.208, -0.4479), (3.242, 2.167, -0.8901), (3.139, 2.098, -1.321), (2.997, 2.002, -1.736), (2.816, 1.882, -2.128), (2.6, 1.737, -2.494), (2.352, 1.571, -2.828), (2.074, 1.386, -3.127), (1.769, 1.182, -3.387), (1.443, 0.9642, -3.604), (1.098, 0.734, -3.776), (0.7401, 0.4945, -3.9), (0.3724, 0.2488, -3.975), (0.8223, 0.3406, 3.9), (0.4393, 0.08471, 3.974), (0.873, 0.1736, 3.9), (3.211e-06, 0.0, -4.0), (-0.3406, -0.8223, 3.9), (-0.4945, -0.7401, 3.9), (-0.002343, -0.002669, 3.999), (-0.3724, -0.2488, 3.975), (-0.7401, -0.4945, 3.9), (-1.098, -0.734, 3.776), (-1.443, -0.9642, 3.604), (-1.769, -1.182, 3.387), (-2.074, -1.386, 3.127), (-2.352, -1.571, 2.828), (-2.6, -1.737, 2.494), (-2.816, -1.882, 2.128), (-2.997, -2.002, 1.736), (-3.139, -2.098, 1.321), (-3.242, -2.167, 0.8901), (-3.305, -2.208, 0.4479), (-3.326, -2.222, -7.153e-07), (-3.305, -2.208, -0.4479), (-3.242, -2.167, -0.8901), (-3.139, -2.098, -1.321), (-2.997, -2.002, -1.736), (-2.816, -1.882, -2.128), (-2.6, -1.737, -2.494), (-2.352, -1.571, -2.828), (-2.074, -1.386, -3.127), (-1.769, -1.182, -3.387), (-1.443, -0.9642, -3.604), (-1.098, -0.734, -3.776), (-0.7401, -0.4945, -3.9), (-0.3724, -0.2488, -3.975), (-0.4138, -0.1714, 3.975), (-0.8223, -0.3406, 3.9), (-1.221, -0.5056, 3.776), (-1.603, -0.6642, 3.604), (-1.966, -0.8144, 3.387), (-2.304, -0.9544, 3.127), (-2.613, -1.082, 2.828), (-2.889, -1.197, 2.494), (-3.129, -1.296, 2.128), (-3.33, -1.379, 1.736), (-3.488, -1.445, 1.321), (-3.603, -1.492, 0.8901), (-3.672, -1.521, 0.4479), (-3.696, -1.531, -7.153e-07), (-3.672, -1.521, -0.4479), (-3.603, -1.492, -0.8901), (-3.488, -1.445, -1.321), (-3.33, -1.379, -1.736), (-3.129, -1.296, -2.128), (-2.889, -1.197, -2.494), (-2.613, -1.082, -2.828), (-2.304, -0.9544, -3.127), (-1.966, -0.8144, -3.387), (-1.603, -0.6642, -3.604), (-1.221, -0.5056, -3.776), (-0.8223, -0.3406, -3.9), (-0.4138, -0.1714, -3.975), (-0.4393, -0.08737, 3.975), (-0.873, -0.1736, 3.9), (-1.296, -0.2577, 3.776), (-1.702, -0.3386, 3.604), (-2.087, -0.4152, 3.387), (-2.446, -0.4865, 3.127), (-2.774, -0.5518, 2.828), (-3.067, -0.6101, 2.494), (-3.322, -0.6607, 2.128), (-3.535, -0.7031, 1.736), (-3.703, -0.7366, 1.321), (-3.825, -0.7608, 0.8901), (-3.898, -0.7755, 0.4479), (-3.923, -0.7804, -7.153e-07), (-3.898, -0.7755, -0.4479), (-3.825, -0.7608, -0.8901), (-3.703, -0.7366, -1.321), (-3.535, -0.7031, -1.736), (-3.322, -0.6607, -2.128), (-3.067, -0.6101, -2.494), (-2.774, -0.5518, -2.828), (-2.446, -0.4865, -3.127), (-2.087, -0.4152, -3.387), (-1.702, -0.3386, -3.604), (-1.296, -0.2577, -3.776), (-0.873, -0.1736, -3.9), (-0.4392, -0.08737, -3.975)], [], [(21, 20, 47, 48), (18, 17, 44, 45), (15, 14, 41, 42), (12, 11, 38, 39), (9, 8, 35, 36), (6, 5, 32, 33), (3, 2, 29, 30), (26, 25, 52, 53), (23, 22, 49, 50), (20, 19, 46, 47), (17, 16, 43, 44), (14, 13, 40, 41), (11, 10, 37, 38), (8, 7, 34, 35), (5, 4, 31, 32), (2, 1, 28, 29), (25, 24, 51, 52), (22, 21, 48, 49), (19, 18, 45, 46), (16, 15, 42, 43), (13, 12, 39, 40), (10, 9, 36, 37), (7, 6, 33, 34), (4, 3, 30, 31), (1, 0, 27, 28), (24, 23, 50, 51), (52, 51, 78, 79), (49, 48, 75, 76), (46, 45, 72, 73), (43, 42, 69, 70), (40, 39, 66, 67), (37, 36, 63, 64), (34, 33, 60, 61), (31, 30, 57, 58), (28, 27, 54, 55), (51, 50, 77, 78), (48, 47, 74, 75), (45, 44, 71, 72), (42, 41, 68, 69), (39, 38, 65, 66), (36, 35, 62, 63), (33, 32, 59, 60), (30, 29, 56, 57), (53, 52, 79, 80), (50, 49, 76, 77), (47, 46, 73, 74), (44, 43, 70, 71), (41, 40, 67, 68), (38, 37, 64, 65), (35, 34, 61, 62), (32, 31, 58, 59), (29, 28, 55, 56), (57, 56, 83, 84), (80, 79, 106, 107), (77, 76, 103, 104), (74, 73, 100, 101), (71, 70, 97, 98), (68, 67, 94, 95), (65, 64, 91, 92), (62, 61, 88, 89), (59, 58, 85, 86), (56, 55, 82, 83), (79, 78, 105, 106), (76, 75, 102, 103), (73, 72, 99, 100), (70, 69, 96, 97), (67, 66, 93, 94), (64, 63, 90, 91), (61, 60, 87, 88), (58, 57, 84, 85), (55, 54, 81, 82), (78, 77, 104, 105), (75, 74, 101, 102), (72, 71, 98, 99), (69, 68, 95, 96), (66, 65, 92, 93), (63, 62, 89, 90), (60, 59, 86, 87), (94, 93, 120, 121), (91, 90, 117, 118), (88, 87, 114, 115), (85, 84, 111, 112), (82, 81, 108, 109), (105, 104, 131, 132), (102, 101, 128, 129), (99, 98, 125, 126), (96, 95, 122, 123), (93, 92, 119, 120), (90, 89, 116, 117), (87, 86, 113, 114), (84, 83, 110, 111), (107, 106, 133, 134), (104, 103, 130, 131), (101, 100, 127, 128), (98, 97, 124, 125), (95, 94, 121, 122), (92, 91, 118, 119), (89, 88, 115, 116), (86, 85, 112, 113), (83, 82, 109, 110), (106, 105, 132, 133), (103, 102, 129, 130), (100, 99, 126, 127), (97, 96, 123, 124), (131, 130, 157, 158), (128, 127, 154, 155), (125, 124, 151, 152), (122, 121, 148, 149), (119, 118, 145, 146), (116, 115, 142, 143), (113, 112, 139, 140), (110, 109, 136, 137), (130, 129, 156, 157), (127, 126, 153, 154), (124, 123, 150, 151), (121, 120, 147, 148), (118, 117, 144, 145), (115, 114, 141, 142), (112, 111, 138, 139), (109, 108, 135, 136), (132, 131, 158, 159), (129, 128, 155, 156), (126, 125, 152, 153), (123, 122, 149, 150), (120, 119, 146, 147), (117, 116, 143, 144), (114, 113, 140, 141), (111, 110, 137, 138), (134, 133, 160, 161), (159, 158, 185, 186), (156, 155, 182, 183), (153, 152, 179, 180), (150, 149, 176, 177), (147, 146, 173, 174), (144, 143, 170, 171), (141, 140, 167, 168), (138, 137, 164, 165), (161, 160, 187, 188), (158, 157, 184, 185), (155, 154, 181, 182), (152, 151, 178, 179), (149, 148, 175, 176), (146, 145, 172, 173), (143, 142, 169, 170), (140, 139, 166, 167), (137, 136, 163, 164), (160, 159, 186, 187), (157, 156, 183, 184), (154, 153, 180, 181), (151, 150, 177, 178), (148, 147, 174, 175), (145, 144, 171, 172), (142, 141, 168, 169), (139, 138, 165, 166), (136, 135, 162, 163), (170, 169, 196, 197), (167, 166, 193, 194), (164, 163, 190, 191), (187, 186, 213, 214), (184, 183, 210, 211), (181, 180, 207, 208), (178, 177, 204, 205), (175, 174, 201, 202), (172, 171, 198, 199), (169, 168, 195, 196), (166, 165, 192, 193), (163, 162, 189, 190), (186, 185, 212, 213), (183, 182, 209, 210), (180, 179, 206, 207), (177, 176, 203, 204), (174, 173, 200, 201), (171, 170, 197, 198), (168, 167, 194, 195), (165, 164, 191, 192), (188, 187, 214, 215), (185, 184, 211, 212), (182, 181, 208, 209), (179, 178, 205, 206), (176, 175, 202, 203), (173, 172, 199, 200), (207, 206, 233, 234), (201, 200, 227, 228), (198, 197, 224, 225), (195, 194, 221, 222), (192, 191, 218, 219), (215, 214, 241, 242), (212, 211, 238, 239), (209, 208, 235, 236), (206, 205, 232, 233), (200, 199, 226, 227), (197, 196, 223, 224), (194, 193, 220, 221), (191, 190, 217, 218), (214, 213, 240, 241), (211, 210, 237, 238), (208, 207, 234, 235), (205, 204, 231, 232), (202, 201, 228, 229), (199, 198, 225, 226), (196, 195, 222, 223), (193, 192, 219, 220), (190, 189, 216, 217), (213, 212, 239, 240), (210, 209, 236, 237), (241, 240, 267, 268), (238, 237, 264, 265), (235, 234, 261, 262), (232, 231, 258, 259), (229, 228, 255, 256), (226, 225, 252, 253), (223, 222, 249, 250), (220, 219, 246, 247), (217, 216, 243, 244), (240, 239, 266, 267), (237, 236, 263, 264), (234, 233, 260, 261), (231, 230, 257, 258), (228, 227, 254, 255), (225, 224, 251, 252), (222, 221, 248, 249), (219, 218, 245, 246), (242, 241, 268, 269), (239, 238, 265, 266), (236, 235, 262, 263), (233, 232, 259, 260), (230, 229, 256, 257), (227, 226, 253, 254), (224, 223, 250, 251), (221, 220, 247, 248), (218, 217, 244, 245), (249, 248, 275, 276), (246, 245, 272, 273), (269, 268, 295, 296), (266, 265, 292, 293), (263, 262, 289, 290), (260, 259, 286, 287), (257, 256, 283, 284), (254, 253, 280, 281), (251, 250, 277, 278), (248, 247, 274, 275), (245, 244, 271, 272), (268, 267, 294, 295), (265, 264, 291, 292), (262, 261, 288, 289), (259, 258, 285, 286), (256, 255, 282, 283), (253, 252, 279, 280), (250, 249, 276, 277), (247, 246, 273, 274), (244, 243, 270, 271), (267, 266, 293, 294), (264, 263, 290, 291), (261, 260, 287, 288), (258, 257, 284, 285), (255, 254, 281, 282), (252, 251, 278, 279), (286, 285, 312, 313), (283, 282, 309, 310), (280, 279, 306, 307), (277, 276, 303, 304), (274, 273, 300, 301), (271, 270, 297, 298), (294, 293, 320, 321), (291, 290, 317, 318), (288, 287, 314, 315), (285, 284, 311, 312), (282, 281, 308, 309), (279, 278, 305, 306), (276, 275, 302, 303), (273, 272, 299, 300), (296, 295, 322, 323), (293, 292, 319, 320), (290, 289, 316, 317), (287, 286, 313, 314), (284, 283, 310, 311), (281, 280, 307, 308), (278, 277, 304, 305), (275, 274, 301, 302), (272, 271, 298, 299), (295, 294, 321, 322), (292, 291, 318, 319), (289, 288, 315, 316), (323, 322, 349, 350), (320, 319, 346, 347), (317, 316, 343, 344), (314, 313, 340, 341), (311, 310, 337, 338), (308, 307, 334, 335), (305, 304, 331, 332), (302, 301, 328, 329), (299, 298, 325, 326), (322, 321, 348, 349), (319, 318, 345, 346), (316, 315, 342, 343), (313, 312, 339, 340), (310, 309, 336, 337), (307, 306, 333, 334), (304, 303, 330, 331), (301, 300, 327, 328), (298, 297, 324, 325), (321, 320, 347, 348), (318, 317, 344, 345), (315, 314, 341, 342), (312, 311, 338, 339), (309, 308, 335, 336), (306, 305, 332, 333), (303, 302, 329, 330), (300, 299, 326, 327), (325, 324, 351, 352), (348, 347, 374, 375), (345, 344, 371, 372), (342, 341, 368, 369), (339, 338, 365, 366), (336, 335, 362, 363), (333, 332, 359, 360), (330, 329, 356, 357), (327, 326, 353, 354), (350, 349, 376, 377), (347, 346, 373, 374), (344, 343, 370, 371), (341, 340, 367, 368), (338, 337, 364, 365), (335, 334, 361, 362), (332, 331, 358, 359), (329, 328, 355, 356), (326, 325, 352, 353), (349, 348, 375, 376), (346, 345, 372, 373), (343, 342, 369, 370), (340, 339, 366, 367), (337, 336, 363, 364), (334, 333, 360, 361), (331, 330, 357, 358), (328, 327, 354, 355), (202, 229, 230, 203), (410, 409, 436, 437), (407, 406, 433, 434), (404, 403, 430, 431), (401, 400, 427, 428), (398, 397, 424, 425), (395, 394, 421, 422), (392, 391, 418, 419), (389, 388, 415, 416), (386, 385, 412, 413), (409, 408, 435, 436), (406, 405, 432, 433), (403, 402, 429, 430), (400, 399, 426, 427), (397, 396, 423, 424), (394, 393, 420, 421), (391, 390, 417, 418), (388, 387, 414, 415), (411, 410, 437, 438), (408, 407, 434, 435), (405, 404, 431, 432), (402, 401, 428, 429), (399, 398, 425, 426), (396, 395, 422, 423), (393, 392, 419, 420), (390, 389, 416, 417), (387, 386, 413, 414), (421, 420, 447, 448), (418, 417, 444, 445), (415, 414, 441, 442), (438, 437, 464, 465), (435, 434, 461, 462), (432, 431, 458, 459), (429, 428, 455, 456), (426, 425, 452, 453), (423, 422, 449, 450), (420, 419, 446, 447), (417, 416, 443, 444), (414, 413, 440, 441), (437, 436, 463, 464), (434, 433, 460, 461), (431, 430, 457, 458), (428, 427, 454, 455), (425, 424, 451, 452), (422, 421, 448, 449), (419, 418, 445, 446), (416, 415, 442, 443), (413, 412, 439, 440), (436, 435, 462, 463), (433, 432, 459, 460), (430, 429, 456, 457), (427, 426, 453, 454), (424, 423, 450, 451), (0, 384, 27), (381, 26, 53), (381, 53, 80), (27, 384, 54), (54, 384, 81), (381, 80, 107), (381, 107, 134), (81, 384, 108), (381, 134, 161), (108, 384, 135), (381, 161, 188), (135, 384, 162), (381, 188, 215), (162, 384, 189), (189, 384, 216), (381, 215, 242), (381, 242, 269), (216, 384, 243), (243, 384, 270), (381, 269, 296), (381, 296, 323), (270, 384, 297), (381, 323, 350), (297, 384, 324), (381, 350, 377), (324, 384, 351), (381, 411, 438), (385, 384, 412), (412, 384, 439), (381, 438, 465), (458, 457, 18, 19), (455, 454, 15, 16), (452, 451, 12, 13), (449, 448, 9, 10), (446, 445, 6, 7), (443, 442, 3, 4), (440, 439, 0, 1), (381, 465, 26), (463, 462, 23, 24), (460, 459, 20, 21), (457, 456, 17, 18), (454, 453, 14, 15), (451, 450, 11, 12), (448, 447, 8, 9), (445, 444, 5, 6), (442, 441, 2, 3), (439, 384, 0), (465, 464, 25, 26), (462, 461, 22, 23), (459, 458, 19, 20), (456, 455, 16, 17), (453, 452, 13, 14), (450, 449, 10, 11), (447, 446, 7, 8), (444, 443, 4, 5), (441, 440, 1, 2), (464, 463, 24, 25), (461, 460, 21, 22), (132, 159, 160, 133), (203, 230, 231, 204)])
me_sphere.polygons.foreach_set('use_smooth', [True] * 448)
me_sphere.materials.append(mat_megatank_material)
me_sphere.use_remesh_preserve_volume = False
me_sphere.use_remesh_preserve_attributes = False
me_sphere.use_mirror_vertex_groups = False
me_sphere.update()
me_plane = bpy.data.meshes.new('Plane')
me_plane.from_pydata([(1.0, -1.0, 0.0), (-1.0, -1.0, 0.0), (1.0, 1.0, 0.0), (-1.0, 1.0, 0.0)], [], [(1, 0, 2, 3)])
me_plane.use_remesh_preserve_volume = False
me_plane.use_remesh_preserve_attributes = False
me_plane.use_mirror_vertex_groups = False
me_plane.update()

# ---- objects
ob_camera_001 = bpy.data.objects.new('Camera.001', cam_camera_001)
ob_plane_002 = bpy.data.objects.new('Plane.002', me_plane_002)
ob_plane_001 = bpy.data.objects.new('Plane.001', me_plane_001)
ob_circle_001 = bpy.data.objects.new('Circle.001', me_circle_001)
ob_circle = bpy.data.objects.new('Circle', me_circle)
ob_cylinder = bpy.data.objects.new('Cylinder', me_cylinder)
ob_sphere_001 = bpy.data.objects.new('Sphere.001', me_sphere_001)
ob_sphere = bpy.data.objects.new('Sphere', me_sphere)
ob_plane = bpy.data.objects.new('Plane', me_plane)
ob_lamp = bpy.data.objects.new('Lamp', light_lamp)
ob_camera = bpy.data.objects.new('Camera', cam_camera)

# ---- transforms, parenting, visibility, modifiers, constraints
ob_camera_001.location = (12.13, -11.42, 10.71)
ob_camera_001.rotation_euler = (1.375, -5.13e-07, 0.378)
ob_camera_001.lineart.crease_threshold = 0.0
ob_plane_002.location = (0.0, 0.0, 0.0)
ob_plane_002.scale = (40.36, 40.36, 40.36)
ob_plane_002.lineart.crease_threshold = 0.0
ob_plane_001.location = (6.04, 11.47, 21.36)
ob_plane_001.rotation_euler = (5.252e-08, 0.7685, 1.299e-07)
ob_plane_001.lineart.crease_threshold = 0.0
ob_circle_001.location = (-0.175, 0.01026, 4.165)
ob_circle_001.rotation_euler = (1.571, 0.0, 0.0)
ob_circle_001.scale = (0.2533, 0.2533, 0.2533)
ob_circle_001.lineart.crease_threshold = 0.0
ob_circle.location = (0.1897, 0.00018, 4.419)
ob_circle.rotation_euler = (1.571, 1.571, 1.571)
ob_circle.lineart.crease_threshold = 0.0
ob_cylinder.location = (-0.4709, 0.0359, 4.354)
ob_cylinder.rotation_euler = (1.571, 0.0, 0.0)
ob_cylinder.scale = (1.0, 1.0, 1.226)
ob_cylinder.lineart.crease_threshold = 0.0
ob_sphere_001.location = (-0.1746, -1.049, 4.0)
ob_sphere_001.rotation_euler = (3.142, -0.0, 0.5836)
ob_sphere_001.lineart.crease_threshold = 0.0
ob_sphere.location = (-0.1832, 1.079, 4.0)
ob_sphere.rotation_euler = (0.0, -0.0, -0.5966)
ob_sphere.lineart.crease_threshold = 0.0
ob_plane.location = (0.0, 0.0, 0.0)
ob_plane.scale = (31.89, 31.89, 31.89)
ob_plane.hide_viewport = True
ob_plane.lineart.crease_threshold = 0.0
ob_lamp.location = (4.076, 1.005, 5.904)
ob_lamp.rotation_euler = (0.6503, 0.05522, 1.866)
ob_lamp.lock_rotations_4d = False
ob_lamp.empty_display_type = 'ARROWS'
ob_lamp.color = (0.0, 0.0, 0.0, 0.0)
ob_lamp.hide_viewport = True
ob_lamp.lineart.crease_threshold = 0.0
ob_camera.location = (16.74, -6.623, 9.132)
ob_camera.rotation_euler = (1.305, 0.01159, 1.153)
ob_camera.lock_rotations_4d = False
ob_camera.empty_display_type = 'ARROWS'
ob_camera.color = (0.0, 0.0, 0.0, 0.0)
ob_camera.hide_viewport = True
ob_camera.display_type = 'WIRE'
ob_camera.lineart.crease_threshold = 0.0

# ---- collection membership
col_collection_1.objects.link(ob_camera_001)
col_collection_1.objects.link(ob_plane_002)
col_collection_1.objects.link(ob_plane_001)
col_collection_1.objects.link(ob_circle_001)
col_collection_1.objects.link(ob_circle)
col_collection_1.objects.link(ob_cylinder)
col_collection_1.objects.link(ob_sphere_001)
col_collection_1.objects.link(ob_sphere)
col_collection_1.objects.link(ob_plane)
col_collection_1.objects.link(ob_lamp)
col_collection_1.objects.link(ob_camera)

# ---- scene / render settings (as saved in the file)
scene.camera = ob_camera
scene.frame_start = 1; scene.frame_end = 250; scene.frame_set(1)
scene.render.engine = 'CYCLES'
scene.render.image_settings.color_mode = 'RGB'
scene.render.image_settings.compression = 90
scene.render.resolution_percentage = 50
scene.render.dither_intensity = 0.0
scene.cycles.use_denoising = False
scene.cycles.samples = 20
scene.cycles.sampling_pattern = 'TABULATED_SOBOL'
scene.cycles.light_sampling_threshold = 0.0
scene.cycles.use_adaptive_sampling = False
scene.cycles.use_light_tree = False
scene.cycles.blur_glossy = 0.0
scene.cycles.volume_bounces = 1
scene.cycles.pixel_filter_type = 'GAUSSIAN'
scene.cycles.sample_clamp_indirect = 0.0
scene.view_settings.view_transform = 'Standard'
bpy.context.view_layer.update()
